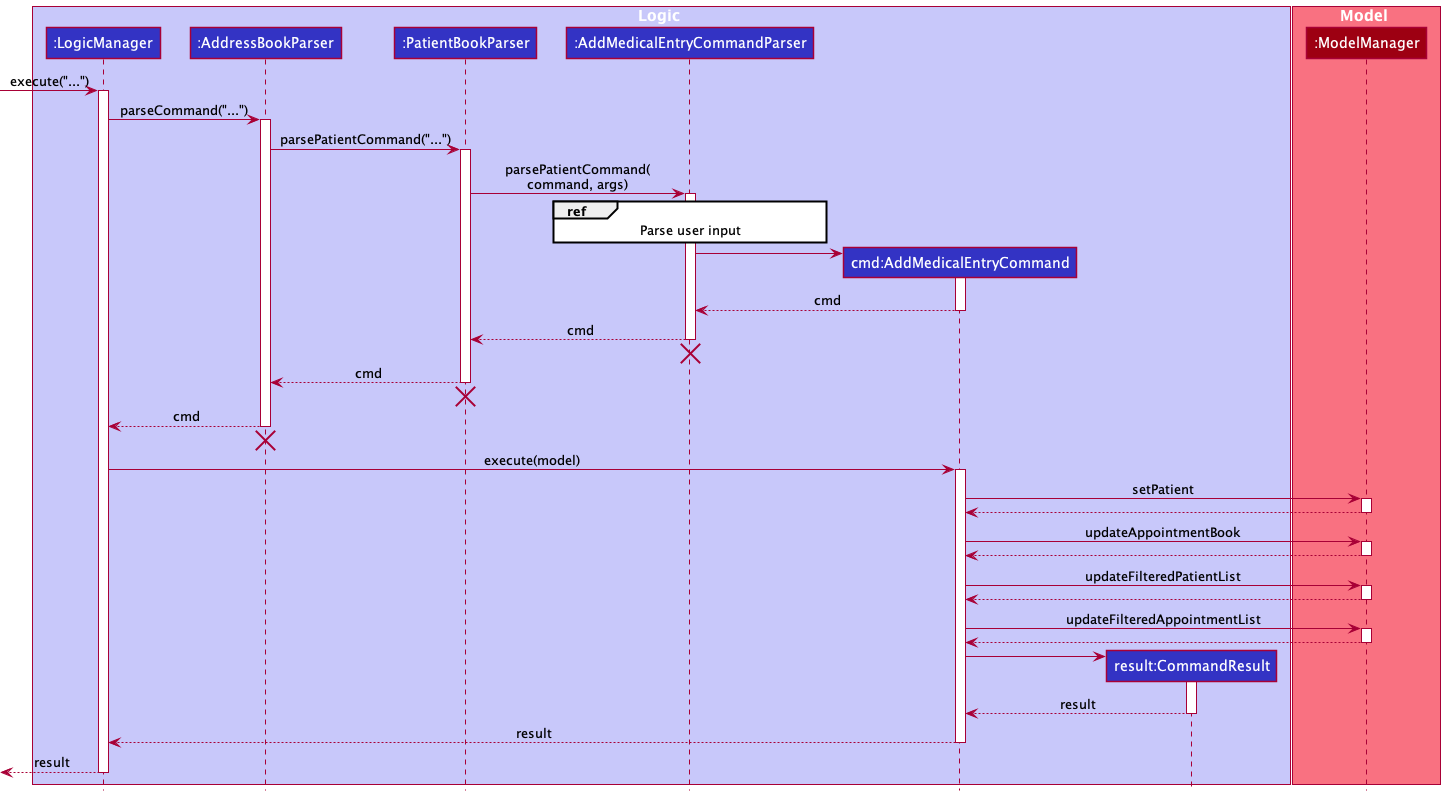

The diagram above was rendered by PlantUML. Its source (embedded in the PNG):
@startuml
!include style.puml

box Logic LOGIC_COLOR_T1
participant ":LogicManager" as LogicManager LOGIC_COLOR
participant ":AddressBookParser" as AddressBookParser LOGIC_COLOR
participant ":PatientBookParser" as PatientBookParser LOGIC_COLOR
participant ":AddMedicalEntryCommandParser" as AddMedicalEntryCommandParser LOGIC_COLOR
participant "cmd:AddMedicalEntryCommand" as AddMedicalEntryCommand LOGIC_COLOR
participant ":ModelManager" as ModelManager MODEL_COLOR
participant "result:CommandResult" as CommandResult LOGIC_COLOR
end box

box Model MODEL_COLOR_T1
participant ":ModelManager" as ModelManager MODEL_COLOR
end box

[-> LogicManager : execute("...")
activate LogicManager


LogicManager -> AddressBookParser : parseCommand("...")
activate AddressBookParser


AddressBookParser -> PatientBookParser : parsePatientCommand("...")
activate PatientBookParser

PatientBookParser -> AddMedicalEntryCommandParser : parsePatientCommand(\ncommand, args)
activate AddMedicalEntryCommandParser
ref over AddMedicalEntryCommandParser: Parse user input

create AddMedicalEntryCommand
AddMedicalEntryCommandParser -> AddMedicalEntryCommand
activate AddMedicalEntryCommand

AddMedicalEntryCommand --> AddMedicalEntryCommandParser : cmd
deactivate AddMedicalEntryCommand
AddMedicalEntryCommandParser --> PatientBookParser : cmd
deactivate AddMedicalEntryCommandParser
AddMedicalEntryCommandParser -[hidden]-> AddressBookParser
destroy AddMedicalEntryCommandParser

PatientBookParser --> AddressBookParser : cmd
deactivate PatientBookParser
PatientBookParser -[hidden]-> AddressBookParser
destroy PatientBookParser

AddressBookParser --> LogicManager : cmd
deactivate AddressBookParser
AddressBookParser -[hidden]-> LogicManager
destroy AddressBookParser

LogicManager -> AddMedicalEntryCommand : execute(model)
activate AddMedicalEntryCommand

AddMedicalEntryCommand -> ModelManager : setPatient
activate ModelManager
ModelManager --> AddMedicalEntryCommand
deactivate ModelManager
AddMedicalEntryCommand -> ModelManager : updateAppointmentBook
activate ModelManager
ModelManager --> AddMedicalEntryCommand
deactivate ModelManager
AddMedicalEntryCommand -> ModelManager : updateFilteredPatientList
activate ModelManager
ModelManager --> AddMedicalEntryCommand
deactivate ModelManager
AddMedicalEntryCommand -> ModelManager : updateFilteredAppointmentList
activate ModelManager
ModelManager --> AddMedicalEntryCommand
deactivate ModelManager

create CommandResult
AddMedicalEntryCommand -> CommandResult
activate CommandResult

CommandResult --> AddMedicalEntryCommand : result
deactivate CommandResult

AddMedicalEntryCommand --> LogicManager : result
deactivate AddMedicalEntryCommand

[<--LogicManager : result
deactivate LogicManager
@enduml